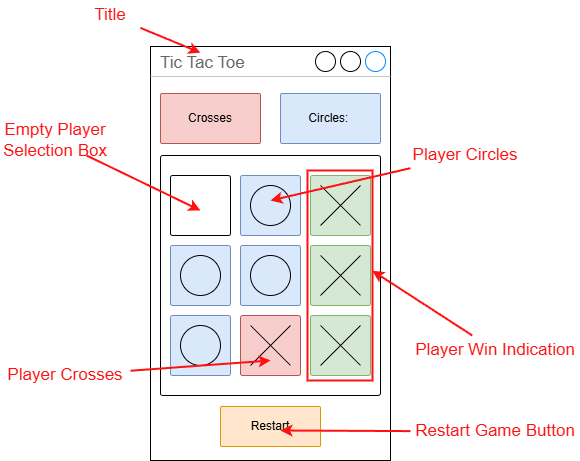

The diagram above was exported from draw.io. Its source (the exported page's mxGraphModel, read from the mxfile embedded in the PNG):
<mxGraphModel dx="1064" dy="950" grid="1" gridSize="10" guides="1" tooltips="1" connect="1" arrows="1" fold="1" page="1" pageScale="1" pageWidth="850" pageHeight="1100" math="0" shadow="0">
  <root>
    <mxCell id="0" />
    <mxCell id="1" parent="0" />
    <mxCell id="2" value="Tic Tac Toe" style="strokeWidth=1;shadow=0;dashed=0;align=center;html=1;shape=mxgraph.mockup.containers.window;align=left;verticalAlign=top;spacingLeft=8;strokeColor2=#008cff;strokeColor3=#c4c4c4;fontColor=#666666;mainText=;fontSize=17;labelBackgroundColor=none;whiteSpace=wrap;" vertex="1" parent="1">
      <mxGeometry x="320" y="336" width="240" height="414" as="geometry" />
    </mxCell>
    <mxCell id="3" value="" style="rounded=1;whiteSpace=wrap;html=1;arcSize=1;" vertex="1" parent="1">
      <mxGeometry x="330" y="445" width="220" height="240" as="geometry" />
    </mxCell>
    <mxCell id="4" value="" style="rounded=1;whiteSpace=wrap;html=1;arcSize=3;" vertex="1" parent="1">
      <mxGeometry x="340" y="465" width="60" height="60" as="geometry" />
    </mxCell>
    <mxCell id="5" value="" style="rounded=1;whiteSpace=wrap;html=1;arcSize=3;fillColor=#dae8fc;strokeColor=#6c8ebf;" vertex="1" parent="1">
      <mxGeometry x="410" y="465" width="60" height="60" as="geometry" />
    </mxCell>
    <mxCell id="6" value="" style="rounded=1;whiteSpace=wrap;html=1;arcSize=3;fillColor=#d5e8d4;strokeColor=#82b366;" vertex="1" parent="1">
      <mxGeometry x="480" y="465" width="60" height="60" as="geometry" />
    </mxCell>
    <mxCell id="7" value="" style="rounded=1;whiteSpace=wrap;html=1;arcSize=3;fillColor=#dae8fc;strokeColor=#6c8ebf;" vertex="1" parent="1">
      <mxGeometry x="340" y="535" width="60" height="60" as="geometry" />
    </mxCell>
    <mxCell id="8" value="" style="rounded=1;whiteSpace=wrap;html=1;arcSize=3;fillColor=#dae8fc;strokeColor=#6c8ebf;" vertex="1" parent="1">
      <mxGeometry x="410" y="535" width="60" height="60" as="geometry" />
    </mxCell>
    <mxCell id="9" value="" style="rounded=1;whiteSpace=wrap;html=1;arcSize=3;fillColor=#d5e8d4;strokeColor=#82b366;" vertex="1" parent="1">
      <mxGeometry x="480" y="535" width="60" height="60" as="geometry" />
    </mxCell>
    <mxCell id="10" value="" style="rounded=1;whiteSpace=wrap;html=1;arcSize=3;fillColor=#dae8fc;strokeColor=#6c8ebf;" vertex="1" parent="1">
      <mxGeometry x="340" y="605" width="60" height="60" as="geometry" />
    </mxCell>
    <mxCell id="11" value="" style="rounded=1;whiteSpace=wrap;html=1;arcSize=3;fillColor=#f8cecc;strokeColor=#b85450;" vertex="1" parent="1">
      <mxGeometry x="410" y="605" width="60" height="60" as="geometry" />
    </mxCell>
    <mxCell id="12" value="" style="rounded=1;whiteSpace=wrap;html=1;arcSize=3;fillColor=#d5e8d4;strokeColor=#82b366;" vertex="1" parent="1">
      <mxGeometry x="480" y="605" width="60" height="60" as="geometry" />
    </mxCell>
    <mxCell id="13" value="" style="shape=mxgraph.sysml.x;" vertex="1" parent="1">
      <mxGeometry x="490" y="475" width="40" height="40" as="geometry" />
    </mxCell>
    <mxCell id="14" value="" style="ellipse;whiteSpace=wrap;html=1;aspect=fixed;fillColor=none;" vertex="1" parent="1">
      <mxGeometry x="420" y="475" width="40" height="40" as="geometry" />
    </mxCell>
    <mxCell id="15" value="" style="ellipse;whiteSpace=wrap;html=1;aspect=fixed;fillColor=none;" vertex="1" parent="1">
      <mxGeometry x="350" y="545" width="40" height="40" as="geometry" />
    </mxCell>
    <mxCell id="16" value="" style="ellipse;whiteSpace=wrap;html=1;aspect=fixed;fillColor=none;" vertex="1" parent="1">
      <mxGeometry x="350" y="615" width="40" height="40" as="geometry" />
    </mxCell>
    <mxCell id="17" value="" style="ellipse;whiteSpace=wrap;html=1;aspect=fixed;fillColor=none;" vertex="1" parent="1">
      <mxGeometry x="420" y="545" width="40" height="40" as="geometry" />
    </mxCell>
    <mxCell id="18" value="" style="shape=mxgraph.sysml.x;" vertex="1" parent="1">
      <mxGeometry x="420" y="615" width="40" height="40" as="geometry" />
    </mxCell>
    <mxCell id="19" value="" style="shape=mxgraph.sysml.x;" vertex="1" parent="1">
      <mxGeometry x="490" y="615" width="40" height="40" as="geometry" />
    </mxCell>
    <mxCell id="20" value="" style="shape=mxgraph.sysml.x;" vertex="1" parent="1">
      <mxGeometry x="490" y="545" width="40" height="40" as="geometry" />
    </mxCell>
    <mxCell id="26" value="&lt;font style=&quot;color: rgb(255, 17, 17);&quot;&gt;Title&lt;/font&gt;" style="text;html=1;align=center;verticalAlign=middle;whiteSpace=wrap;rounded=0;fontSize=17;fontStyle=0" vertex="1" parent="1">
      <mxGeometry x="250" y="290" width="60" height="30" as="geometry" />
    </mxCell>
    <mxCell id="27" value="" style="endArrow=classic;html=1;entryX=0.208;entryY=0.015;entryDx=0;entryDy=0;entryPerimeter=0;fontColor=#FF1111;fillColor=#f8cecc;strokeColor=#FF1111;strokeWidth=2;" edge="1" parent="1" source="26" target="2">
      <mxGeometry width="50" height="50" relative="1" as="geometry">
        <mxPoint x="130" y="670" as="sourcePoint" />
        <mxPoint x="180" y="620" as="targetPoint" />
      </mxGeometry>
    </mxCell>
    <mxCell id="31" value="&lt;font style=&quot;color: rgb(255, 17, 17);&quot;&gt;Empty Player Selection Box&lt;/font&gt;" style="text;html=1;align=center;verticalAlign=middle;whiteSpace=wrap;rounded=0;fontSize=17;fontStyle=0" vertex="1" parent="1">
      <mxGeometry x="170" y="415" width="110" height="30" as="geometry" />
    </mxCell>
    <mxCell id="32" value="" style="endArrow=classic;html=1;fontColor=#FF1111;fillColor=#f8cecc;strokeColor=#FF1111;strokeWidth=2;entryX=0.5;entryY=0.583;entryDx=0;entryDy=0;entryPerimeter=0;" edge="1" parent="1" source="31" target="4">
      <mxGeometry width="50" height="50" relative="1" as="geometry">
        <mxPoint x="60" y="735" as="sourcePoint" />
        <mxPoint x="300" y="455" as="targetPoint" />
      </mxGeometry>
    </mxCell>
    <mxCell id="33" value="&lt;font style=&quot;color: rgb(255, 17, 17);&quot;&gt;Player Circles&lt;/font&gt;" style="text;html=1;align=center;verticalAlign=middle;whiteSpace=wrap;rounded=0;fontSize=17;fontStyle=0" vertex="1" parent="1">
      <mxGeometry x="580" y="430" width="110" height="30" as="geometry" />
    </mxCell>
    <mxCell id="34" value="" style="endArrow=classic;html=1;fontColor=#FF1111;fillColor=#f8cecc;strokeColor=#FF1111;strokeWidth=2;entryX=0.5;entryY=0.375;entryDx=0;entryDy=0;entryPerimeter=0;" edge="1" parent="1" source="33" target="14">
      <mxGeometry width="50" height="50" relative="1" as="geometry">
        <mxPoint x="470" y="750" as="sourcePoint" />
        <mxPoint x="780" y="515" as="targetPoint" />
      </mxGeometry>
    </mxCell>
    <mxCell id="35" value="&lt;font style=&quot;color: rgb(255, 17, 17);&quot;&gt;Player Crosses&lt;/font&gt;" style="text;html=1;align=center;verticalAlign=middle;whiteSpace=wrap;rounded=0;fontSize=17;fontStyle=0" vertex="1" parent="1">
      <mxGeometry x="170" y="650" width="130" height="30" as="geometry" />
    </mxCell>
    <mxCell id="36" value="" style="endArrow=classic;html=1;fontColor=#FF1111;fillColor=#f8cecc;strokeColor=#FF1111;strokeWidth=2;entryX=0.5;entryY=0.75;entryDx=0;entryDy=0;entryPerimeter=0;" edge="1" parent="1" source="35" target="11">
      <mxGeometry width="50" height="50" relative="1" as="geometry">
        <mxPoint x="80" y="1035" as="sourcePoint" />
        <mxPoint x="50" y="775" as="targetPoint" />
      </mxGeometry>
    </mxCell>
    <mxCell id="37" value="&lt;font style=&quot;color: rgb(255, 17, 17);&quot;&gt;Player Win Indication&lt;/font&gt;" style="text;html=1;align=center;verticalAlign=middle;whiteSpace=wrap;rounded=0;fontSize=17;fontStyle=0" vertex="1" parent="1">
      <mxGeometry x="580" y="625" width="170" height="30" as="geometry" />
    </mxCell>
    <mxCell id="38" value="" style="endArrow=classic;html=1;fontColor=#FF1111;fillColor=#f8cecc;strokeColor=#FF1111;strokeWidth=2;entryX=0.996;entryY=0.477;entryDx=0;entryDy=0;entryPerimeter=0;" edge="1" parent="1" source="37" target="39">
      <mxGeometry width="50" height="50" relative="1" as="geometry">
        <mxPoint x="490" y="945" as="sourcePoint" />
        <mxPoint x="850" y="560" as="targetPoint" />
      </mxGeometry>
    </mxCell>
    <mxCell id="39" value="" style="rounded=0;whiteSpace=wrap;html=1;fillColor=none;strokeColor=#FF1111;strokeWidth=2;" vertex="1" parent="1">
      <mxGeometry x="477" y="460" width="65" height="210" as="geometry" />
    </mxCell>
    <mxCell id="40" value="Crosses" style="rounded=1;whiteSpace=wrap;html=1;arcSize=3;fillColor=#f8cecc;strokeColor=#b85450;" vertex="1" parent="1">
      <mxGeometry x="330" y="383" width="100" height="50" as="geometry" />
    </mxCell>
    <mxCell id="41" value="Circles:&amp;nbsp;" style="rounded=1;whiteSpace=wrap;html=1;arcSize=3;fillColor=#dae8fc;strokeColor=#6c8ebf;" vertex="1" parent="1">
      <mxGeometry x="450" y="383" width="100" height="50" as="geometry" />
    </mxCell>
    <mxCell id="42" value="Restart" style="rounded=1;whiteSpace=wrap;html=1;arcSize=3;fillColor=#ffe6cc;strokeColor=#d79b00;" vertex="1" parent="1">
      <mxGeometry x="390" y="696" width="100" height="40" as="geometry" />
    </mxCell>
    <mxCell id="44" value="" style="endArrow=classic;html=1;fontColor=#FF1111;fillColor=#f8cecc;strokeColor=#FF1111;strokeWidth=2;entryX=0.5;entryY=0.75;entryDx=0;entryDy=0;entryPerimeter=0;" edge="1" source="45" parent="1">
      <mxGeometry width="50" height="50" relative="1" as="geometry">
        <mxPoint x="90" y="1105" as="sourcePoint" />
        <mxPoint x="450" y="720" as="targetPoint" />
      </mxGeometry>
    </mxCell>
    <mxCell id="45" value="&lt;font style=&quot;color: rgb(255, 17, 17);&quot;&gt;Restart Game Button&lt;/font&gt;" style="text;html=1;align=center;verticalAlign=middle;whiteSpace=wrap;rounded=0;fontSize=17;fontStyle=0" vertex="1" parent="1">
      <mxGeometry x="580" y="706" width="170" height="30" as="geometry" />
    </mxCell>
  </root>
</mxGraphModel>